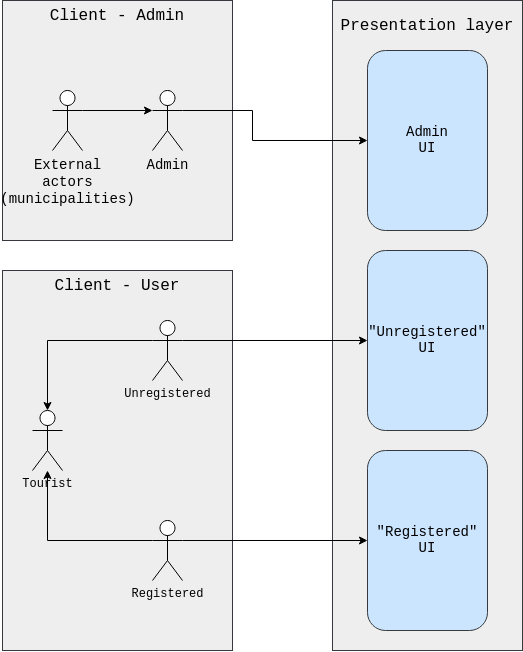

The diagram above was exported from draw.io. Its source (the exported page's mxGraphModel, read from the mxfile embedded in the PNG):
<mxGraphModel dx="3067" dy="683" grid="1" gridSize="10" guides="1" tooltips="1" connect="1" arrows="1" fold="1" page="1" pageScale="1" pageWidth="850" pageHeight="1100" math="0" shadow="0">
  <root>
    <mxCell id="0" />
    <mxCell id="1" parent="0" />
    <mxCell id="tfpQy1oXdyN1TmuZBk13-10" value="" style="rounded=0;whiteSpace=wrap;html=1;fillColor=#eeeeee;strokeColor=#36393d;" parent="1" vertex="1">
      <mxGeometry x="-1200" y="380" width="230" height="380" as="geometry" />
    </mxCell>
    <mxCell id="KuDcWJ5aYypMaVdzNUKf-14" value="&lt;font face=&quot;Courier New&quot;&gt;Unregistered&lt;/font&gt;" style="shape=umlActor;verticalLabelPosition=bottom;verticalAlign=top;html=1;outlineConnect=0;" parent="1" vertex="1">
      <mxGeometry x="-1050" y="430" width="30" height="60" as="geometry" />
    </mxCell>
    <mxCell id="KuDcWJ5aYypMaVdzNUKf-15" value="&lt;font face=&quot;Courier New&quot;&gt;Tourist&lt;/font&gt;" style="shape=umlActor;verticalLabelPosition=bottom;verticalAlign=top;html=1;outlineConnect=0;" parent="1" vertex="1">
      <mxGeometry x="-1170" y="520" width="30" height="60" as="geometry" />
    </mxCell>
    <mxCell id="KuDcWJ5aYypMaVdzNUKf-16" value="" style="edgeStyle=orthogonalEdgeStyle;rounded=0;orthogonalLoop=1;jettySize=auto;html=1;exitX=0;exitY=0.3333333333333333;exitDx=0;exitDy=0;exitPerimeter=0;" parent="1" source="KuDcWJ5aYypMaVdzNUKf-14" target="KuDcWJ5aYypMaVdzNUKf-15" edge="1">
      <mxGeometry relative="1" as="geometry" />
    </mxCell>
    <mxCell id="KuDcWJ5aYypMaVdzNUKf-23" style="edgeStyle=orthogonalEdgeStyle;rounded=0;orthogonalLoop=1;jettySize=auto;html=1;exitX=0;exitY=0.3333333333333333;exitDx=0;exitDy=0;exitPerimeter=0;" parent="1" source="KuDcWJ5aYypMaVdzNUKf-17" target="KuDcWJ5aYypMaVdzNUKf-15" edge="1">
      <mxGeometry relative="1" as="geometry" />
    </mxCell>
    <mxCell id="KuDcWJ5aYypMaVdzNUKf-17" value="&lt;font face=&quot;Courier New&quot;&gt;Registered&lt;/font&gt;" style="shape=umlActor;verticalLabelPosition=bottom;verticalAlign=top;html=1;outlineConnect=0;" parent="1" vertex="1">
      <mxGeometry x="-1050" y="630" width="30" height="60" as="geometry" />
    </mxCell>
    <mxCell id="tfpQy1oXdyN1TmuZBk13-12" value="&lt;font face=&quot;Courier New&quot; style=&quot;font-size: 16px;&quot;&gt;Client - User&lt;/font&gt;" style="text;html=1;strokeColor=none;fillColor=none;align=center;verticalAlign=middle;whiteSpace=wrap;rounded=0;" parent="1" vertex="1">
      <mxGeometry x="-1150" y="380" width="130" height="30" as="geometry" />
    </mxCell>
    <mxCell id="tfpQy1oXdyN1TmuZBk13-13" value="" style="rounded=0;whiteSpace=wrap;html=1;fontFamily=Courier New;fontSize=14;fillColor=#eeeeee;strokeColor=#36393d;" parent="1" vertex="1">
      <mxGeometry x="-870" y="110" width="190" height="650" as="geometry" />
    </mxCell>
    <mxCell id="tfpQy1oXdyN1TmuZBk13-14" value="&lt;font style=&quot;font-size: 16px;&quot;&gt;Presentation layer&lt;/font&gt;" style="text;html=1;strokeColor=none;fillColor=none;align=center;verticalAlign=middle;whiteSpace=wrap;rounded=0;fontFamily=Courier New;fontSize=14;" parent="1" vertex="1">
      <mxGeometry x="-870" y="120" width="190" height="30" as="geometry" />
    </mxCell>
    <mxCell id="tfpQy1oXdyN1TmuZBk13-16" value="" style="rounded=1;whiteSpace=wrap;html=1;fontFamily=Courier New;fontSize=14;fillColor=#cce5ff;strokeColor=#36393d;" parent="1" vertex="1">
      <mxGeometry x="-835" y="360" width="120" height="180" as="geometry" />
    </mxCell>
    <mxCell id="tfpQy1oXdyN1TmuZBk13-18" value="" style="rounded=1;whiteSpace=wrap;html=1;fontFamily=Courier New;fontSize=14;fillColor=#cce5ff;strokeColor=#36393d;" parent="1" vertex="1">
      <mxGeometry x="-835" y="560" width="120" height="180" as="geometry" />
    </mxCell>
    <mxCell id="tfpQy1oXdyN1TmuZBk13-19" value="" style="endArrow=classic;html=1;rounded=0;fontFamily=Courier New;fontSize=14;entryX=0;entryY=0.5;entryDx=0;entryDy=0;exitX=1;exitY=0.3333333333333333;exitDx=0;exitDy=0;exitPerimeter=0;" parent="1" source="KuDcWJ5aYypMaVdzNUKf-14" target="tfpQy1oXdyN1TmuZBk13-16" edge="1">
      <mxGeometry width="50" height="50" relative="1" as="geometry">
        <mxPoint x="-960" y="430" as="sourcePoint" />
        <mxPoint x="-910" y="380" as="targetPoint" />
      </mxGeometry>
    </mxCell>
    <mxCell id="tfpQy1oXdyN1TmuZBk13-20" value="" style="endArrow=classic;html=1;rounded=0;fontFamily=Courier New;fontSize=14;entryX=0;entryY=0.5;entryDx=0;entryDy=0;exitX=1;exitY=0.3333333333333333;exitDx=0;exitDy=0;exitPerimeter=0;" parent="1" source="KuDcWJ5aYypMaVdzNUKf-17" target="tfpQy1oXdyN1TmuZBk13-18" edge="1">
      <mxGeometry width="50" height="50" relative="1" as="geometry">
        <mxPoint x="-950" y="580" as="sourcePoint" />
        <mxPoint x="-900" y="530" as="targetPoint" />
      </mxGeometry>
    </mxCell>
    <mxCell id="tfpQy1oXdyN1TmuZBk13-21" value="&quot;Unregistered&quot;&lt;br&gt;UI" style="text;html=1;strokeColor=none;fillColor=none;align=center;verticalAlign=middle;whiteSpace=wrap;rounded=0;fontFamily=Courier New;fontSize=14;" parent="1" vertex="1">
      <mxGeometry x="-805" y="435" width="60" height="30" as="geometry" />
    </mxCell>
    <mxCell id="tfpQy1oXdyN1TmuZBk13-22" value="&quot;Registered&quot;&lt;br&gt;UI" style="text;html=1;strokeColor=none;fillColor=none;align=center;verticalAlign=middle;whiteSpace=wrap;rounded=0;fontFamily=Courier New;fontSize=14;" parent="1" vertex="1">
      <mxGeometry x="-805" y="635" width="60" height="30" as="geometry" />
    </mxCell>
    <mxCell id="tfpQy1oXdyN1TmuZBk13-36" style="edgeStyle=orthogonalEdgeStyle;rounded=0;orthogonalLoop=1;jettySize=auto;html=1;exitX=0.5;exitY=1;exitDx=0;exitDy=0;fontFamily=Courier New;fontSize=14;" parent="1" source="tfpQy1oXdyN1TmuZBk13-16" target="tfpQy1oXdyN1TmuZBk13-16" edge="1">
      <mxGeometry relative="1" as="geometry" />
    </mxCell>
    <mxCell id="tfpQy1oXdyN1TmuZBk13-37" value="" style="rounded=1;whiteSpace=wrap;html=1;fontFamily=Courier New;fontSize=14;fillColor=#cce5ff;strokeColor=#36393d;" parent="1" vertex="1">
      <mxGeometry x="-835" y="160" width="120" height="180" as="geometry" />
    </mxCell>
    <mxCell id="tfpQy1oXdyN1TmuZBk13-39" value="Admin&lt;br&gt;UI" style="text;html=1;strokeColor=none;fillColor=none;align=center;verticalAlign=middle;whiteSpace=wrap;rounded=0;fontFamily=Courier New;fontSize=14;" parent="1" vertex="1">
      <mxGeometry x="-805" y="235" width="60" height="30" as="geometry" />
    </mxCell>
    <mxCell id="tfpQy1oXdyN1TmuZBk13-41" value="" style="rounded=0;whiteSpace=wrap;html=1;fontFamily=Courier New;fontSize=14;fillColor=#eeeeee;strokeColor=#36393d;" parent="1" vertex="1">
      <mxGeometry x="-1200" y="110" width="230" height="240" as="geometry" />
    </mxCell>
    <mxCell id="tfpQy1oXdyN1TmuZBk13-42" value="&lt;font face=&quot;Courier New&quot; style=&quot;font-size: 16px;&quot;&gt;Client - Admin&lt;/font&gt;" style="text;html=1;strokeColor=none;fillColor=none;align=center;verticalAlign=middle;whiteSpace=wrap;rounded=0;" parent="1" vertex="1">
      <mxGeometry x="-1160" y="110" width="150" height="30" as="geometry" />
    </mxCell>
    <mxCell id="tfpQy1oXdyN1TmuZBk13-43" value="Admin" style="shape=umlActor;verticalLabelPosition=bottom;verticalAlign=top;html=1;outlineConnect=0;fontFamily=Courier New;fontSize=14;" parent="1" vertex="1">
      <mxGeometry x="-1050" y="200" width="30" height="60" as="geometry" />
    </mxCell>
    <mxCell id="tfpQy1oXdyN1TmuZBk13-46" value="" style="endArrow=classic;html=1;rounded=0;fontFamily=Courier New;fontSize=14;entryX=0;entryY=0.5;entryDx=0;entryDy=0;exitX=1;exitY=0.3333333333333333;exitDx=0;exitDy=0;exitPerimeter=0;" parent="1" source="tfpQy1oXdyN1TmuZBk13-43" target="tfpQy1oXdyN1TmuZBk13-37" edge="1">
      <mxGeometry width="50" height="50" relative="1" as="geometry">
        <mxPoint x="-920" y="280" as="sourcePoint" />
        <mxPoint x="-870" y="230" as="targetPoint" />
        <Array as="points">
          <mxPoint x="-950" y="220" />
          <mxPoint x="-950" y="250" />
        </Array>
      </mxGeometry>
    </mxCell>
    <mxCell id="KuDcWJ5aYypMaVdzNUKf-31" value="&lt;font face=&quot;Courier New&quot; style=&quot;font-size: 14px;&quot;&gt;External &lt;br&gt;actors &lt;br&gt;(municipalities)&lt;/font&gt;" style="shape=umlActor;verticalLabelPosition=bottom;verticalAlign=top;html=1;outlineConnect=0;" parent="1" vertex="1">
      <mxGeometry x="-1150" y="200" width="30" height="60" as="geometry" />
    </mxCell>
    <mxCell id="tfpQy1oXdyN1TmuZBk13-51" value="" style="endArrow=classic;html=1;rounded=0;fontFamily=Courier New;fontSize=14;exitX=1;exitY=0.3333333333333333;exitDx=0;exitDy=0;exitPerimeter=0;entryX=0;entryY=0.3333333333333333;entryDx=0;entryDy=0;entryPerimeter=0;" parent="1" source="KuDcWJ5aYypMaVdzNUKf-31" target="tfpQy1oXdyN1TmuZBk13-43" edge="1">
      <mxGeometry width="50" height="50" relative="1" as="geometry">
        <mxPoint x="-1090" y="210" as="sourcePoint" />
        <mxPoint x="-1040" y="160" as="targetPoint" />
      </mxGeometry>
    </mxCell>
  </root>
</mxGraphModel>